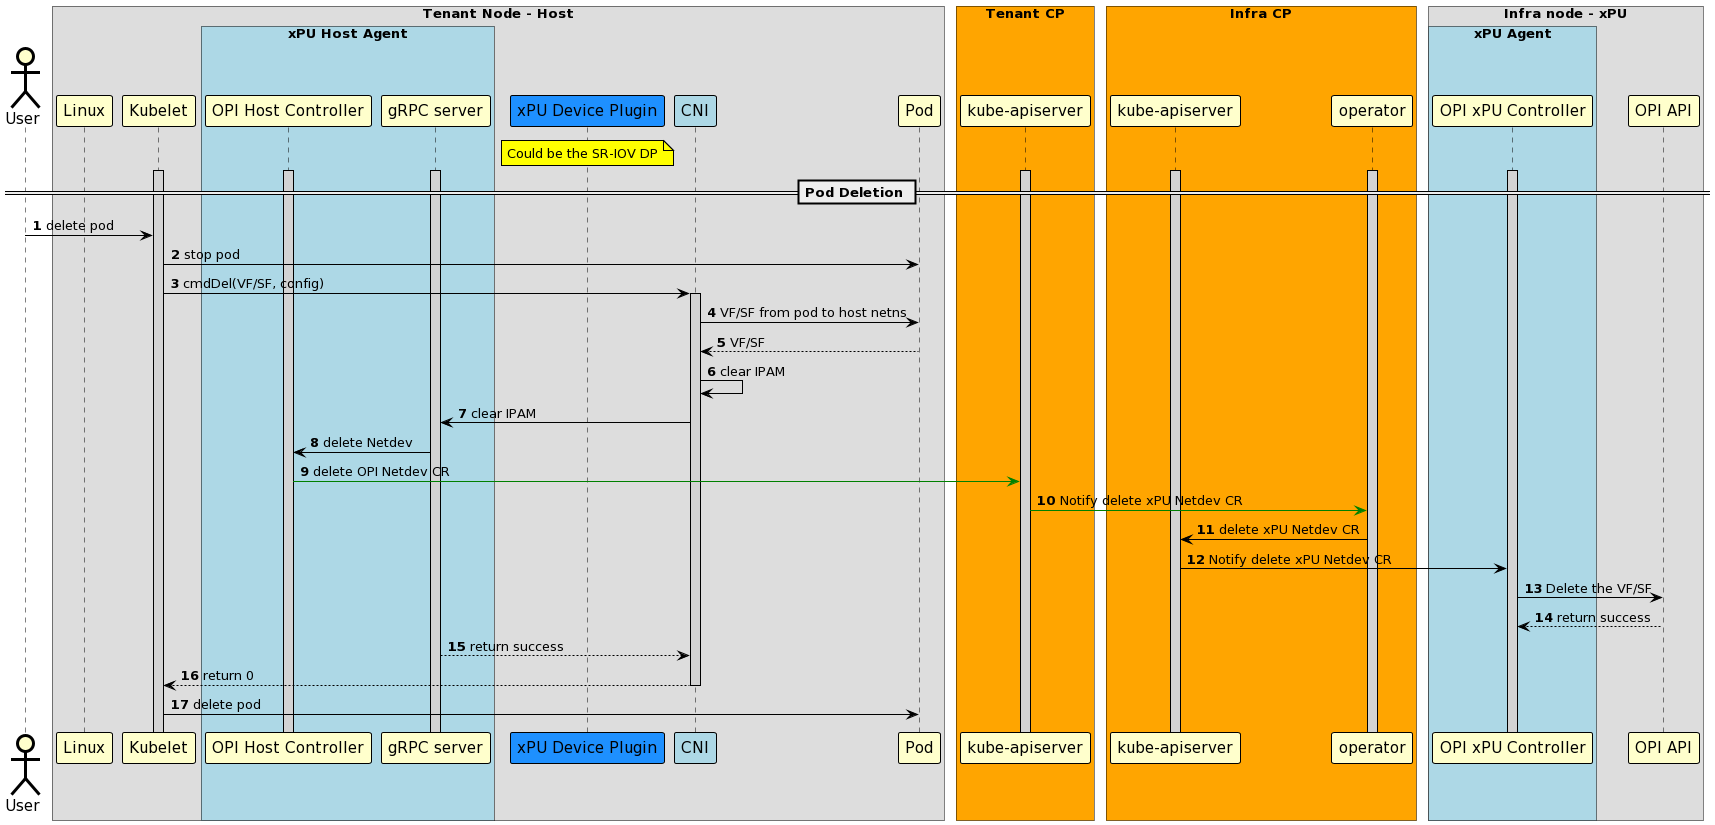

The diagram above was rendered by PlantUML. Its source (embedded in the PNG):
@startuml
!pragma teoz true
skinparam noteBorderColor Black
skinparam noteBorderThickness 1
skinparam noteBackgroundColor Yellow

skinparam sequence {
	BoxBorderColor Black
	BoxFontSize 20

	ArrowColor Black
	ArrowThickness 1

	ActorBorderColor Black
	ActorBorderThickness 3
	ActorBackgroundColor Business
	ActorFontSize 15

	ParticipantBorderColor Black
	ParticipantBorderThickness 1
	ParticipantBackgroundColor Business
	ParticipantFontSize 15

	LifeLineBorderColor Black
	LifeLineBorderThickness 1
	LifeLineBackgroundColor LightGray
}

actor "User"
box "Tenant Node - Host"
	participant "Linux"
	participant "Kubelet"
  box "xPU Host Agent" #LightBlue
         participant "OPI Host Controller"
         participant "gRPC server"
  end box
	participant "xPU Device Plugin" #dodgerblue
	participant "CNI" #LightBlue
	participant "Pod"
end box

note over "xPU Device Plugin": Could be the SR-IOV DP

box "Tenant CP" #Orange
  participant "kube-apiserver" as api1
end box

box "Infra CP" #Orange
  participant "kube-apiserver" as api2
  participant "operator"
end box

box "Infra node - xPU"
  box "xPU Agent" #LightBlue
	participant "OPI xPU Controller"
  end box
  participant "OPI API"
end box

activate api1
activate api2
activate "Kubelet"
activate "operator"
activate "gRPC server"
activate "OPI xPU Controller"
activate "OPI Host Controller"

== Pod Deletion ==
autonumber

"User" -> "Kubelet": delete pod
"Kubelet" -> "Pod" : stop pod
deactivate "Pod"
"Kubelet" -> "CNI" : cmdDel(VF/SF, config)
activate "CNI"
"CNI" -> "Pod" : VF/SF from pod to host netns
"Pod" --> "CNI" : VF/SF
"CNI" -> "CNI" : clear IPAM
"CNI" -> "gRPC server": clear IPAM
"gRPC server" -> "OPI Host Controller": delete Netdev
"OPI Host Controller" -[#green]> api1: delete OPI Netdev CR
api1 -[#green]> "operator": Notify delete xPU Netdev CR
"operator" -> api2: delete xPU Netdev CR
api2 -> "OPI xPU Controller": Notify delete xPU Netdev CR
"OPI xPU Controller"->"OPI API": Delete the VF/SF
"OPI API" --> "OPI xPU Controller": return success
"gRPC server" --> "CNI": return success
"CNI" --> "Kubelet": return 0
deactivate "CNI"

"Kubelet" -> "Pod" : delete pod
deactivate "Pod"
@enduml